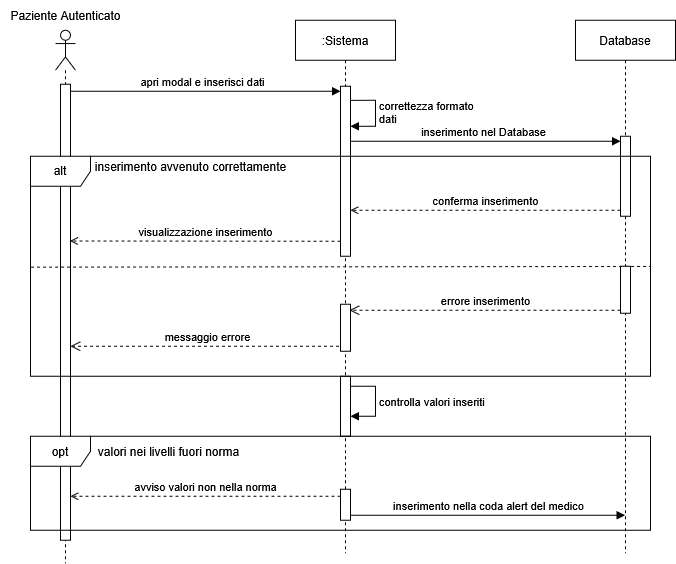

The diagram above was exported from draw.io. Its source (the exported page's mxGraphModel, read from the mxfile embedded in the PNG):
<mxGraphModel dx="2053" dy="3000" grid="1" gridSize="10" guides="1" tooltips="1" connect="1" arrows="1" fold="1" page="1" pageScale="1" pageWidth="827" pageHeight="1169" math="0" shadow="0">
  <root>
    <mxCell id="0" />
    <mxCell id="1" parent="0" />
    <mxCell id="2" edge="1" parent="1" style="html=1;verticalAlign=bottom;startArrow=none;endArrow=block;startSize=8;curved=0;rounded=0;entryX=0;entryY=0;entryDx=0;entryDy=5;startFill=0;" target="6" value="apri modal e inserisci dati">
      <mxGeometry relative="1" as="geometry">
        <mxPoint x="1934.3235294117653" y="-527.25" as="sourcePoint" />
      </mxGeometry>
    </mxCell>
    <mxCell id="3" edge="1" parent="1" style="html=1;verticalAlign=bottom;startArrow=none;endArrow=block;startSize=8;curved=0;rounded=0;startFill=0;" value="inserimento nel Database">
      <mxGeometry relative="1" as="geometry">
        <mxPoint x="2215.074468085106" y="-477.25" as="sourcePoint" />
        <mxPoint x="2490" y="-477.25" as="targetPoint" />
      </mxGeometry>
    </mxCell>
    <mxCell id="4" parent="1" style="text;html=1;align=center;verticalAlign=middle;resizable=0;points=[];autosize=1;strokeColor=none;fillColor=none;" value="inserimento avvenuto correttamente" vertex="1">
      <mxGeometry height="30" width="210" x="1955" y="-467.25" as="geometry" />
    </mxCell>
    <mxCell id="5" parent="1" style="shape=umlLifeline;perimeter=lifelinePerimeter;whiteSpace=wrap;html=1;container=1;dropTarget=0;collapsible=0;recursiveResize=0;outlineConnect=0;portConstraint=eastwest;newEdgeStyle={&quot;curved&quot;:0,&quot;rounded&quot;:0};" value=":Sistema" vertex="1">
      <mxGeometry height="533" width="100" x="2165" y="-598.25" as="geometry" />
    </mxCell>
    <mxCell id="6" parent="5" style="html=1;points=[[0,0,0,0,5],[0,1,0,0,-5],[1,0,0,0,5],[1,1,0,0,-5]];perimeter=orthogonalPerimeter;outlineConnect=0;targetShapes=umlLifeline;portConstraint=eastwest;newEdgeStyle={&quot;curved&quot;:0,&quot;rounded&quot;:0};" value="" vertex="1">
      <mxGeometry height="170" width="10" x="45" y="66" as="geometry" />
    </mxCell>
    <mxCell id="7" parent="5" style="html=1;points=[[0,0,0,0,5],[0,1,0,0,-5],[1,0,0,0,5],[1,1,0,0,-5]];perimeter=orthogonalPerimeter;outlineConnect=0;targetShapes=umlLifeline;portConstraint=eastwest;newEdgeStyle={&quot;curved&quot;:0,&quot;rounded&quot;:0};" value="" vertex="1">
      <mxGeometry height="60" width="10" x="45" y="356" as="geometry" />
    </mxCell>
    <mxCell id="8" edge="1" parent="5" style="html=1;align=left;spacingLeft=2;endArrow=block;rounded=0;edgeStyle=orthogonalEdgeStyle;curved=0;rounded=0;" target="7" value="controlla valori inseriti">
      <mxGeometry relative="1" as="geometry">
        <Array as="points">
          <mxPoint x="80" y="396" />
        </Array>
        <mxPoint x="55" y="366" as="sourcePoint" />
      </mxGeometry>
    </mxCell>
    <mxCell id="9" parent="5" style="html=1;points=[[0,0,0,0,5],[0,1,0,0,-5],[1,0,0,0,5],[1,1,0,0,-5]];perimeter=orthogonalPerimeter;outlineConnect=0;targetShapes=umlLifeline;portConstraint=eastwest;newEdgeStyle={&quot;curved&quot;:0,&quot;rounded&quot;:0};" value="" vertex="1">
      <mxGeometry height="31" width="10" x="45" y="469" as="geometry" />
    </mxCell>
    <mxCell id="10" parent="1" style="shape=umlLifeline;perimeter=lifelinePerimeter;whiteSpace=wrap;html=1;container=1;dropTarget=0;collapsible=0;recursiveResize=0;outlineConnect=0;portConstraint=eastwest;newEdgeStyle={&quot;curved&quot;:0,&quot;rounded&quot;:0};" value="Database" vertex="1">
      <mxGeometry height="533" width="100" x="2445" y="-598.25" as="geometry" />
    </mxCell>
    <mxCell id="11" parent="10" style="html=1;points=[[0,0,0,0,5],[0,1,0,0,-5],[1,0,0,0,5],[1,1,0,0,-5]];perimeter=orthogonalPerimeter;outlineConnect=0;targetShapes=umlLifeline;portConstraint=eastwest;newEdgeStyle={&quot;curved&quot;:0,&quot;rounded&quot;:0};" value="&amp;nbsp;" vertex="1">
      <mxGeometry height="80" width="10" x="45" y="116" as="geometry" />
    </mxCell>
    <mxCell id="12" parent="1" style="shape=umlLifeline;perimeter=lifelinePerimeter;whiteSpace=wrap;html=1;container=1;dropTarget=0;collapsible=0;recursiveResize=0;outlineConnect=0;portConstraint=eastwest;newEdgeStyle={&quot;curved&quot;:0,&quot;rounded&quot;:0};participant=umlActor;" value="" vertex="1">
      <mxGeometry height="533" width="20" x="1925" y="-588.25" as="geometry" />
    </mxCell>
    <mxCell id="13" parent="12" style="html=1;points=[[0,0,0,0,5],[0,1,0,0,-5],[1,0,0,0,5],[1,1,0,0,-5]];perimeter=orthogonalPerimeter;outlineConnect=0;targetShapes=umlLifeline;portConstraint=eastwest;newEdgeStyle={&quot;curved&quot;:0,&quot;rounded&quot;:0};" value="" vertex="1">
      <mxGeometry height="456" width="10" x="5" y="54" as="geometry" />
    </mxCell>
    <mxCell id="14" parent="1" style="text;html=1;align=center;verticalAlign=middle;resizable=0;points=[];autosize=1;strokeColor=none;fillColor=none;" value="Paziente Autenticato" vertex="1">
      <mxGeometry height="30" width="130" x="1870" y="-618.25" as="geometry" />
    </mxCell>
    <mxCell id="15" edge="1" parent="1" style="html=1;verticalAlign=bottom;endArrow=open;curved=0;rounded=0;dashed=1;endFill=0;" value="conferma inserimento">
      <mxGeometry relative="1" width="80" as="geometry">
        <mxPoint x="2490" y="-408.25" as="sourcePoint" />
        <mxPoint x="2220" y="-408.25" as="targetPoint" />
      </mxGeometry>
    </mxCell>
    <mxCell id="16" parent="1" style="shape=umlFrame;whiteSpace=wrap;html=1;pointerEvents=0;" value="alt" vertex="1">
      <mxGeometry height="220" width="620" x="1900" y="-462.25" as="geometry" />
    </mxCell>
    <mxCell id="17" edge="1" parent="1" source="16" style="endArrow=none;dashed=1;html=1;rounded=0;exitX=0.001;exitY=0.504;exitDx=0;exitDy=0;exitPerimeter=0;entryX=1;entryY=0.501;entryDx=0;entryDy=0;entryPerimeter=0;" target="16" value="">
      <mxGeometry height="50" relative="1" width="50" as="geometry">
        <mxPoint x="2143" y="-382.25" as="sourcePoint" />
        <mxPoint x="2193" y="-432.25" as="targetPoint" />
      </mxGeometry>
    </mxCell>
    <mxCell id="18" edge="1" parent="1" style="html=1;verticalAlign=bottom;endArrow=open;dashed=1;endSize=8;curved=0;rounded=0;" value="messaggio errore">
      <mxGeometry relative="1" as="geometry">
        <mxPoint x="2214.5" y="-272.25" as="sourcePoint" />
        <mxPoint x="1940" y="-272.25" as="targetPoint" />
      </mxGeometry>
    </mxCell>
    <mxCell id="19" edge="1" parent="1" style="html=1;verticalAlign=bottom;startArrow=none;endArrow=open;startSize=8;curved=0;rounded=0;dashed=1;startFill=0;endFill=0;" value="visualizzazione inserimento">
      <mxGeometry relative="1" as="geometry">
        <mxPoint x="2210" y="-377.25" as="sourcePoint" />
        <mxPoint x="1939.5" y="-377.5" as="targetPoint" />
      </mxGeometry>
    </mxCell>
    <mxCell id="20" parent="1" style="shape=umlFrame;whiteSpace=wrap;html=1;pointerEvents=0;" value="opt" vertex="1">
      <mxGeometry height="94" width="620" x="1900" y="-182.25" as="geometry" />
    </mxCell>
    <mxCell id="21" parent="1" style="text;html=1;align=center;verticalAlign=middle;resizable=0;points=[];autosize=1;strokeColor=none;fillColor=none;" value="valori nei livelli fuori norma" vertex="1">
      <mxGeometry height="30" width="160" x="1958" y="-182.25" as="geometry" />
    </mxCell>
    <mxCell id="22" edge="1" parent="1" style="html=1;verticalAlign=bottom;startArrow=none;endArrow=open;startSize=8;curved=0;rounded=0;dashed=1;startFill=0;endFill=0;" value="avviso valori non nella norma">
      <mxGeometry relative="1" as="geometry">
        <mxPoint x="2210" y="-122.25" as="sourcePoint" />
        <mxPoint x="1940" y="-122.25" as="targetPoint" />
      </mxGeometry>
    </mxCell>
    <mxCell id="23" edge="1" parent="1" source="9" style="html=1;verticalAlign=bottom;endArrow=block;curved=0;rounded=0;exitX=1;exitY=1;exitDx=0;exitDy=-5;exitPerimeter=0;" value="inserimento nella coda alert del medico">
      <mxGeometry relative="1" width="80" as="geometry">
        <mxPoint x="2220" y="-98.25" as="sourcePoint" />
        <mxPoint x="2494.5" y="-103.25" as="targetPoint" />
      </mxGeometry>
    </mxCell>
    <mxCell id="24" parent="1" style="html=1;points=[[0,0,0,0,5],[0,1,0,0,-5],[1,0,0,0,5],[1,1,0,0,-5]];perimeter=orthogonalPerimeter;outlineConnect=0;targetShapes=umlLifeline;portConstraint=eastwest;newEdgeStyle={&quot;curved&quot;:0,&quot;rounded&quot;:0};" value="" vertex="1">
      <mxGeometry height="47" width="10" x="2210" y="-314.25" as="geometry" />
    </mxCell>
    <mxCell id="25" parent="1" style="html=1;points=[[0,0,0,0,5],[0,1,0,0,-5],[1,0,0,0,5],[1,1,0,0,-5]];perimeter=orthogonalPerimeter;outlineConnect=0;targetShapes=umlLifeline;portConstraint=eastwest;newEdgeStyle={&quot;curved&quot;:0,&quot;rounded&quot;:0};" value="" vertex="1">
      <mxGeometry height="47" width="10" x="2490" y="-352.25" as="geometry" />
    </mxCell>
    <mxCell id="26" edge="1" parent="1" style="html=1;verticalAlign=bottom;endArrow=open;dashed=1;endSize=8;curved=0;rounded=0;" value="&lt;div&gt;errore inserimento&lt;/div&gt;">
      <mxGeometry relative="1" as="geometry">
        <mxPoint x="2490" y="-308.25" as="sourcePoint" />
        <mxPoint x="2219" y="-308.25" as="targetPoint" />
      </mxGeometry>
    </mxCell>
    <mxCell id="27" edge="1" parent="1" style="html=1;align=left;spacingLeft=2;endArrow=block;rounded=0;edgeStyle=orthogonalEdgeStyle;curved=0;rounded=0;exitX=1;exitY=0.44;exitDx=0;exitDy=0;exitPerimeter=0;" value="&lt;div&gt;correttezza formato&amp;nbsp;&lt;/div&gt;&lt;div&gt;dati&lt;/div&gt;">
      <mxGeometry relative="1" as="geometry">
        <Array as="points">
          <mxPoint x="2245.0000000000005" y="-518.25" />
          <mxPoint x="2245.0000000000005" y="-492.25" />
        </Array>
        <mxPoint x="2220.0000000000005" y="-518.25" as="sourcePoint" />
        <mxPoint x="2220" y="-492.2524561403511" as="targetPoint" />
      </mxGeometry>
    </mxCell>
  </root>
</mxGraphModel>